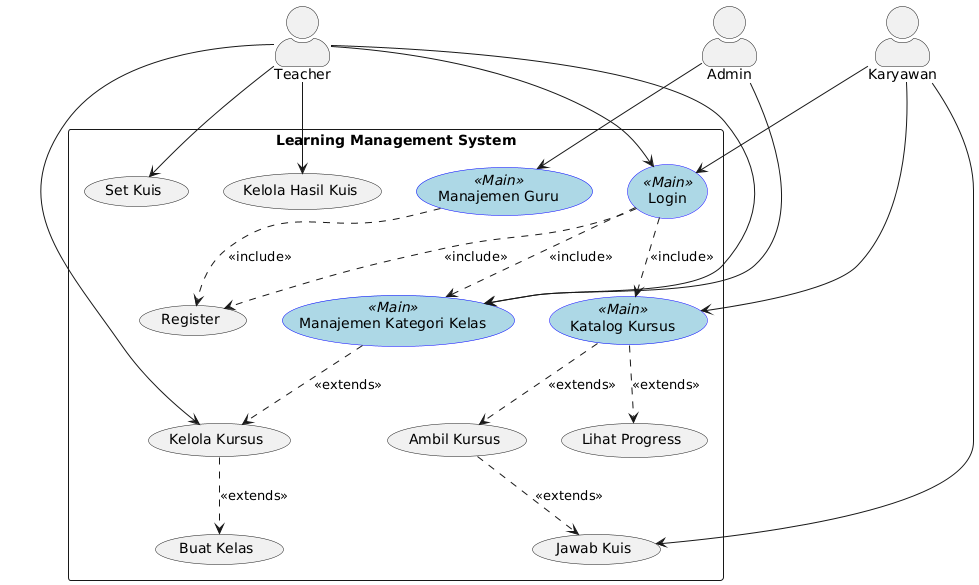

The diagram above was rendered by PlantUML. Its source (embedded in the PNG):
@startuml
skinparam backgroundColor white
skinparam defaultTextAlignment center
skinparam usecase {
  BackgroundColor<< Main >> LightBlue
  BorderColor<< Main >> Blue
}
skinparam actorStyle awesome

top to bottom direction
actor Admin
actor Karyawan
actor Teacher

rectangle "Learning Management System" {
  usecase UC1 as "Manajemen Guru" << Main >>
  usecase UC2 as "Register"
  usecase UC3 as "Katalog Kursus" << Main >>
  usecase UC4 as "Lihat Progress"
  usecase UC5 as "Ambil Kursus"
  usecase UC6 as "Manajemen Kategori Kelas" << Main >>
  usecase UC7 as "Kelola Kursus"
  usecase UC8 as "Set Kuis"
  usecase UC9 as "Jawab Kuis"
  usecase UC10 as "Kelola Hasil Kuis"
  usecase UC11 as "Buat Kelas"
  usecase UC12 as "Login" << Main >>
}

Admin --> UC1
Admin --> UC6

UC1 ..> UC2: <<include>>

Karyawan --> UC3
Karyawan --> UC12
Karyawan --> UC9

UC3 ..> UC4: <<extends>>
UC3 ..> UC5: <<extends>>

UC5 ..> UC9: <<extends>>

UC6 ..> UC7: <<extends>>
UC7 ..> UC11: <<extends>>

Teacher --> UC12
Teacher --> UC6
Teacher --> UC7
Teacher --> UC8
Teacher --> UC10

UC12 ..> UC2: <<include>>
UC12 ..> UC3: <<include>>
UC12 ..> UC6: <<include>>
@enduml